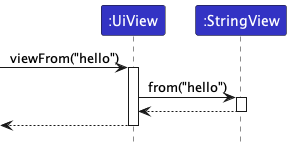

The diagram above was rendered by PlantUML. Its source (embedded in the PNG):
@startuml
!include style.puml

' box Logic LOGIC_COLOR_T1
' participant ":LogicManager" as LogicManager LOGIC_COLOR
' participant ":FoodRemParser" as FoodRemParser LOGIC_COLOR
' participant ":TagCommandParser" as TagCommandParser LOGIC_COLOR
' participant ":TagCommand" as TagCommand LOGIC_COLOR
participant ":UiView" as UiView LOGIC_COLOR
participant ":StringView" as StringView LOGIC_COLOR


' end box

' box Model MODEL_COLOR_T1
' participant ":Model" as Model MODEL_COLOR
' end box

[-> UiView : viewFrom("hello")
activate UiView

UiView -> StringView : from("hello")
activate StringView

UiView <-- StringView
deactivate StringView

[<--UiView
deactivate UiView
@enduml